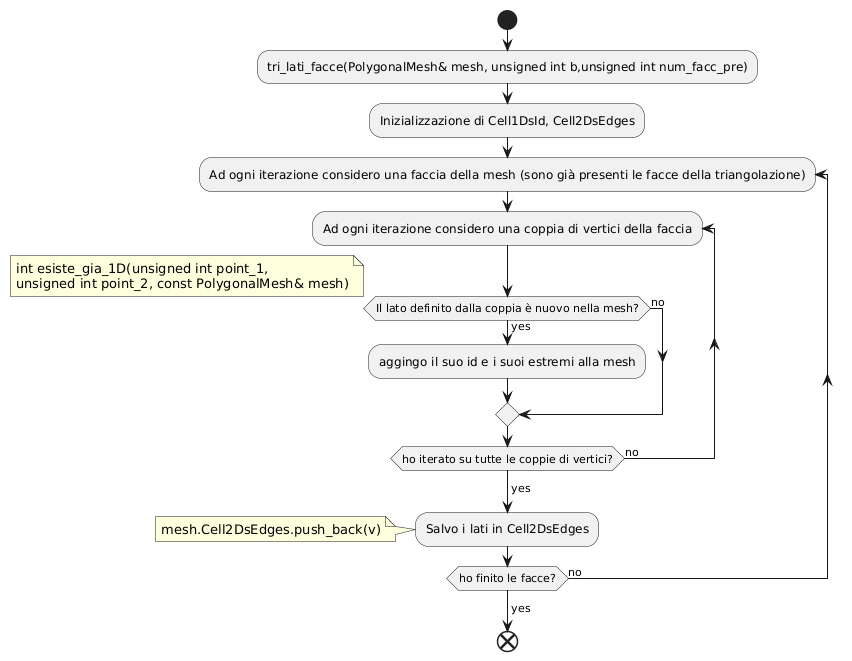

The diagram above was rendered by PlantUML. Its source (embedded in the PNG):
@startuml
start
:tri_lati_facce(PolygonalMesh& mesh, unsigned int b,unsigned int num_facc_pre);
:Inizializzazione di Cell1DsId, Cell2DsEdges;
  repeat :Ad ogni iterazione considero una faccia della mesh (sono già presenti le facce della triangolazione);
 repeat :Ad ogni iterazione considero una coppia di vertici della faccia;
if (Il lato definito dalla coppia è nuovo nella mesh?) then (yes)
note right
int esiste_gia_1D(unsigned int point_1, 
unsigned int point_2, const PolygonalMesh& mesh)
end note
  :aggingo il suo id e i suoi estremi alla mesh;
else (no)
endif
repeat while (ho iterato su tutte le coppie di vertici?) is (no)
->yes;
:Salvo i lati in Cell2DsEdges;
note left
mesh.Cell2DsEdges.push_back(v)
end note

repeat while (ho finito le facce?) is (no)
->yes;

end
@enduml